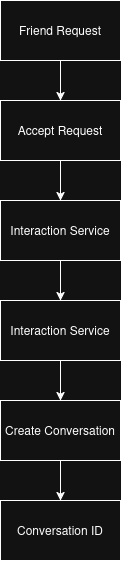

The diagram above was exported from draw.io. Its source (the exported page's mxGraphModel, read from the mxfile embedded in the PNG):
<mxGraphModel dx="920" dy="579" grid="1" gridSize="10" guides="1" tooltips="1" connect="1" arrows="1" fold="1" page="1" pageScale="1" pageWidth="850" pageHeight="1100" math="0" shadow="0">
  <root>
    <mxCell id="0" />
    <mxCell id="1" parent="0" />
    <mxCell id="Omms8pIBrY75LUj83iL8-1" parent="1" style="rounded=0;whiteSpace=wrap;html=1;" value="Friend Request" vertex="1">
      <mxGeometry height="60" width="120" x="360" y="60" as="geometry" />
    </mxCell>
    <mxCell id="Omms8pIBrY75LUj83iL8-2" parent="1" style="rounded=0;whiteSpace=wrap;html=1;" value="Accept Request" vertex="1">
      <mxGeometry height="60" width="120" x="360" y="160" as="geometry" />
    </mxCell>
    <mxCell id="Omms8pIBrY75LUj83iL8-3" parent="1" style="rounded=0;whiteSpace=wrap;html=1;" value="&lt;span&gt;Interaction Service&lt;/span&gt;" vertex="1">
      <mxGeometry height="60" width="120" x="360" y="260" as="geometry" />
    </mxCell>
    <mxCell id="Omms8pIBrY75LUj83iL8-4" parent="1" style="rounded=0;whiteSpace=wrap;html=1;" value="&lt;span&gt;Interaction Service&lt;/span&gt;" vertex="1">
      <mxGeometry height="60" width="120" x="360" y="360" as="geometry" />
    </mxCell>
    <mxCell id="Omms8pIBrY75LUj83iL8-5" parent="1" style="rounded=0;whiteSpace=wrap;html=1;" value="Create Conversation" vertex="1">
      <mxGeometry height="60" width="120" x="360" y="460" as="geometry" />
    </mxCell>
    <mxCell id="Omms8pIBrY75LUj83iL8-6" parent="1" style="rounded=0;whiteSpace=wrap;html=1;" value="Conversation ID" vertex="1">
      <mxGeometry height="60" width="120" x="360" y="560" as="geometry" />
    </mxCell>
    <mxCell id="Omms8pIBrY75LUj83iL8-7" edge="1" parent="1" source="Omms8pIBrY75LUj83iL8-2" style="endArrow=classic;html=1;rounded=0;entryX=0.5;entryY=0;entryDx=0;entryDy=0;exitX=0.5;exitY=1;exitDx=0;exitDy=0;" target="Omms8pIBrY75LUj83iL8-3" value="">
      <mxGeometry height="50" relative="1" width="50" as="geometry">
        <mxPoint x="420" y="220" as="sourcePoint" />
        <mxPoint x="470" y="170" as="targetPoint" />
      </mxGeometry>
    </mxCell>
    <mxCell id="Omms8pIBrY75LUj83iL8-8" edge="1" parent="1" source="Omms8pIBrY75LUj83iL8-3" style="endArrow=classic;html=1;rounded=0;exitX=0.5;exitY=1;exitDx=0;exitDy=0;entryX=0.5;entryY=0;entryDx=0;entryDy=0;" target="Omms8pIBrY75LUj83iL8-4" value="">
      <mxGeometry height="50" relative="1" width="50" as="geometry">
        <mxPoint x="490" y="350" as="sourcePoint" />
        <mxPoint x="540" y="300" as="targetPoint" />
      </mxGeometry>
    </mxCell>
    <mxCell id="Omms8pIBrY75LUj83iL8-9" edge="1" parent="1" source="Omms8pIBrY75LUj83iL8-4" style="endArrow=classic;html=1;rounded=0;exitX=0.5;exitY=1;exitDx=0;exitDy=0;entryX=0.5;entryY=0;entryDx=0;entryDy=0;" target="Omms8pIBrY75LUj83iL8-5" value="">
      <mxGeometry height="50" relative="1" width="50" as="geometry">
        <mxPoint x="500" y="460" as="sourcePoint" />
        <mxPoint x="420" y="460" as="targetPoint" />
      </mxGeometry>
    </mxCell>
    <mxCell id="Omms8pIBrY75LUj83iL8-10" edge="1" parent="1" source="Omms8pIBrY75LUj83iL8-5" style="endArrow=classic;html=1;rounded=0;exitX=0.5;exitY=1;exitDx=0;exitDy=0;entryX=0.5;entryY=0;entryDx=0;entryDy=0;" target="Omms8pIBrY75LUj83iL8-6" value="">
      <mxGeometry height="50" relative="1" width="50" as="geometry">
        <mxPoint x="600" y="550" as="sourcePoint" />
        <mxPoint x="650" y="500" as="targetPoint" />
      </mxGeometry>
    </mxCell>
    <mxCell id="Omms8pIBrY75LUj83iL8-11" edge="1" parent="1" source="Omms8pIBrY75LUj83iL8-1" style="endArrow=classic;html=1;rounded=0;exitX=0.5;exitY=1;exitDx=0;exitDy=0;entryX=0.5;entryY=0;entryDx=0;entryDy=0;" target="Omms8pIBrY75LUj83iL8-2" value="">
      <mxGeometry height="50" relative="1" width="50" as="geometry">
        <mxPoint x="510" y="110" as="sourcePoint" />
        <mxPoint x="560" y="60" as="targetPoint" />
      </mxGeometry>
    </mxCell>
  </root>
</mxGraphModel>